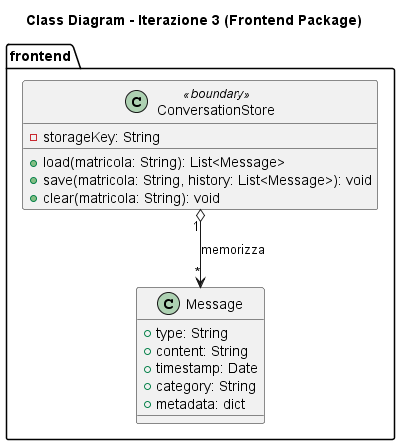

The diagram above was rendered by PlantUML. Its source (embedded in the PNG):
@startuml
title Class Diagram - Iterazione 3 (Frontend Package)

package "frontend" <<folder>> {

    class ConversationStore <<boundary>> {
        -storageKey: String
        +load(matricola: String): List<Message>
        +save(matricola: String, history: List<Message>): void
        +clear(matricola: String): void
    }

    class Message {
        +type: String
        +content: String
        +timestamp: Date
        +category: String
        +metadata: dict
    }
}

' ─── Relazioni ────────────────────────────────────────────────
ConversationStore "1" o--> "*" Message : memorizza
@enduml